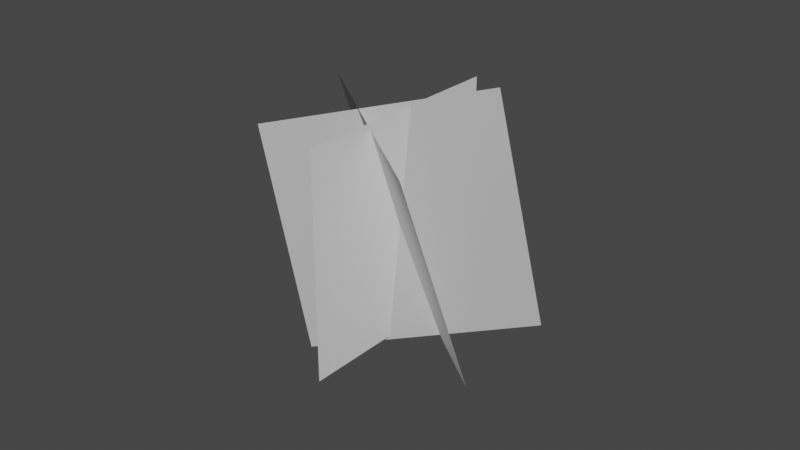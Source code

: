 # Source: grass_object_vertex_edit_02.blend  (saved by Blender 2.81.16; exported with 4.5.12 LTS)
import bpy
from mathutils import Matrix  # noqa: F401  (used for matrix-valued properties, if any)

bpy.ops.wm.read_factory_settings(use_empty=True)
scene = bpy.context.scene
scene.name = 'Scene'

# ---- collections
col_collection = bpy.data.collections.new('Collection'); scene.collection.children.link(col_collection)

# ---- world
world_world = bpy.data.worlds.new('World'); scene.world = world_world
world_world.use_nodes = True; world_world.node_tree.nodes.clear()
_N = world_world.node_tree.nodes; _L = world_world.node_tree.links
n0 = _N.new('ShaderNodeOutputWorld'); n0.name = 'World Output'; n0.location = (300, 300)
n1 = _N.new('ShaderNodeBackground'); n1.name = 'Background'; n1.location = (10, 300)
n1.inputs[0].default_value = (0.05088, 0.05088, 0.05088, 1.0)
_L.new(n1.outputs[0], n0.inputs[0])
n0.is_active_output = True
world_world.color = (0.05088, 0.05088, 0.05088)
world_world.use_sun_shadow = False
world_world.sun_shadow_jitter_overblur = 0.0

# ---- meshes
me_plane_002 = bpy.data.meshes.new('Plane.002')
me_plane_002.from_pydata([(-0.9469, -0.6513, -0.2929), (1.053, -0.6513, -0.2929), (-0.9469, 1.349, -0.2929), (1.053, 1.349, -0.2929), (-0.4604, -0.8752, -0.7811), (0.6858, -0.34, 0.768), (-0.5796, 1.037, -1.354), (0.5666, 1.573, 0.1954), (-0.09434, -0.5915, 0.7532), (0.7283, -0.6213, -1.07), (-0.6221, 1.319, 0.4838), (0.2006, 1.289, -1.339)], [], [(0, 2, 3, 1), (4, 6, 7, 5), (8, 9, 11, 10)])
_uv = me_plane_002.uv_layers.new(name='UVMap')
_uv.uv.foreach_set('vector', [0.0, 0.0, 0.0, 1.0, 1.0, 1.0, 1.0, 0.0, 0.0, 0.0, 0.0, 1.0, 1.0, 1.0, 1.0, 0.0, 0.0, 0.0, 1.0, 0.0, 1.0, 1.0, 0.0, 1.0])
me_plane_002.use_remesh_preserve_volume = False
me_plane_002.use_remesh_preserve_attributes = False
me_plane_002.use_mirror_vertex_groups = False
me_plane_002.update()
me_plane_002.normals_split_custom_set([tuple(v) for v in zip(*[iter([0.8058, -0.146, -0.5739, 0.8108, -0.09461, -0.5776, 0.8277, -0.09075, -0.5538, 0.8229, -0.14, -0.5507, 0.8037, -0.1491, -0.5761, 0.8006, -0.1003, -0.5907, 0.8299, -0.0866, -0.5512, 0.8329, -0.1354, -0.5366, 0.8257, -0.144, -0.5454, 0.8115, -0.1388, -0.5677, 0.8083, -0.0924, -0.5815, 0.8231, -0.09582, -0.5598])] * 3)])

# ---- objects
ob_plane_002 = bpy.data.objects.new('Plane.002', me_plane_002)

# ---- transforms, parenting, visibility, modifiers, constraints
ob_plane_002.location = (-0.1785, -0.09495, 0.4467)
ob_plane_002.rotation_euler = (1.862, 0.05962, 5.672)
ob_plane_002.lineart.crease_threshold = 0.0

# ---- collection membership
col_collection.objects.link(ob_plane_002)

# ---- scene / render settings (as saved in the file)
scene.frame_start = 1; scene.frame_end = 250; scene.frame_set(1)
scene.render.engine = 'BLENDER_EEVEE_NEXT'
scene.cycles.use_denoising = False
scene.cycles.samples = 128
scene.cycles.sampling_pattern = 'TABULATED_SOBOL'
scene.cycles.use_adaptive_sampling = False
scene.cycles.use_light_tree = False
scene.view_settings.view_transform = 'Filmic'
bpy.context.view_layer.update()

# ---- added for rendering (the .blend has no active camera and no usable light): camera, sun
cam_auto = bpy.data.cameras.new('AutoCamera')
cam_auto.lens = 50.0
cam_auto.sensor_width = 36.0
cam_auto.clip_end = 1000.0
ob_auto_camera = bpy.data.objects.new('AutoCamera', cam_auto)
scene.collection.objects.link(ob_auto_camera)
ob_auto_camera.location = (5.14097, -6.17429, 4.9825)
ob_auto_camera.rotation_euler = (1.09748, -7.21219e-08, 0.694738)
scene.camera = ob_auto_camera
light_auto_sun = bpy.data.lights.new('AutoSun', 'SUN')
light_auto_sun.energy = 3.0
light_auto_sun.angle = 0.0523599
ob_auto_sun = bpy.data.objects.new('AutoSun', light_auto_sun)
scene.collection.objects.link(ob_auto_sun)
ob_auto_sun.rotation_euler = (0.872665, 0.174533, 0.523599)
bpy.context.view_layer.update()
